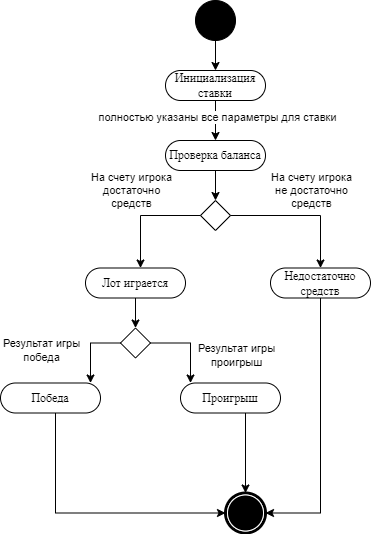

The diagram above was exported from draw.io. Its source (the exported page's mxGraphModel, read from the mxfile embedded in the PNG):
<mxGraphModel dx="-1430" dy="-372" grid="1" gridSize="10" guides="1" tooltips="1" connect="1" arrows="1" fold="1" page="1" pageScale="1" pageWidth="827" pageHeight="1169" math="0" shadow="0">
  <root>
    <mxCell id="0" />
    <mxCell id="1" parent="0" />
    <mxCell id="RsT4S3ZgTCW_b4L4c9uV-126" style="edgeStyle=orthogonalEdgeStyle;rounded=0;orthogonalLoop=1;jettySize=auto;html=1;fontFamily=Times New Roman;" parent="1" source="RsT4S3ZgTCW_b4L4c9uV-127" target="RsT4S3ZgTCW_b4L4c9uV-129" edge="1">
      <mxGeometry relative="1" as="geometry" />
    </mxCell>
    <mxCell id="RsT4S3ZgTCW_b4L4c9uV-127" value="" style="ellipse;whiteSpace=wrap;html=1;rounded=0;shadow=0;comic=0;labelBackgroundColor=none;strokeWidth=1;fillColor=#000000;fontFamily=Verdana;fontSize=12;align=center;" parent="1" vertex="1">
      <mxGeometry x="2795" y="1221" width="40" height="40" as="geometry" />
    </mxCell>
    <mxCell id="RsT4S3ZgTCW_b4L4c9uV-128" style="edgeStyle=orthogonalEdgeStyle;rounded=0;orthogonalLoop=1;jettySize=auto;html=1;" parent="1" source="RsT4S3ZgTCW_b4L4c9uV-129" target="RsT4S3ZgTCW_b4L4c9uV-132" edge="1">
      <mxGeometry relative="1" as="geometry" />
    </mxCell>
    <mxCell id="y8_BTVr9DACyvKg_nWo3-1" value="полностью указаны все параметры для ставки" style="edgeLabel;html=1;align=center;verticalAlign=middle;resizable=0;points=[];" parent="RsT4S3ZgTCW_b4L4c9uV-128" vertex="1" connectable="0">
      <mxGeometry x="-0.216" y="1" relative="1" as="geometry">
        <mxPoint as="offset" />
      </mxGeometry>
    </mxCell>
    <mxCell id="RsT4S3ZgTCW_b4L4c9uV-129" value="&lt;font face=&quot;Times New Roman&quot;&gt;Инициализация ставки&lt;/font&gt;" style="rounded=1;whiteSpace=wrap;html=1;shadow=0;comic=0;labelBackgroundColor=none;strokeWidth=1;fontFamily=Verdana;fontSize=12;align=center;arcSize=50;" parent="1" vertex="1">
      <mxGeometry x="2765" y="1291" width="100" height="30" as="geometry" />
    </mxCell>
    <mxCell id="RsT4S3ZgTCW_b4L4c9uV-186" value="" style="edgeStyle=orthogonalEdgeStyle;rounded=0;orthogonalLoop=1;jettySize=auto;html=1;" parent="1" source="RsT4S3ZgTCW_b4L4c9uV-132" target="RsT4S3ZgTCW_b4L4c9uV-137" edge="1">
      <mxGeometry relative="1" as="geometry" />
    </mxCell>
    <mxCell id="RsT4S3ZgTCW_b4L4c9uV-132" value="&lt;font face=&quot;Times New Roman&quot;&gt;Проверка баланса&lt;br&gt;&lt;/font&gt;" style="rounded=1;whiteSpace=wrap;html=1;shadow=0;comic=0;labelBackgroundColor=none;strokeWidth=1;fontFamily=Verdana;fontSize=12;align=center;arcSize=50;" parent="1" vertex="1">
      <mxGeometry x="2765" y="1361" width="100" height="30" as="geometry" />
    </mxCell>
    <mxCell id="RsT4S3ZgTCW_b4L4c9uV-137" value="" style="rhombus;whiteSpace=wrap;html=1;fontFamily=Times New Roman;" parent="1" vertex="1">
      <mxGeometry x="2800" y="1421" width="30" height="30" as="geometry" />
    </mxCell>
    <mxCell id="RsT4S3ZgTCW_b4L4c9uV-139" value="&lt;font face=&quot;Times New Roman&quot;&gt;Победа&lt;br&gt;&lt;/font&gt;" style="rounded=1;whiteSpace=wrap;html=1;shadow=0;comic=0;labelBackgroundColor=none;strokeWidth=1;fontFamily=Verdana;fontSize=12;align=center;arcSize=50;" parent="1" vertex="1">
      <mxGeometry x="2600" y="1603.5" width="100" height="30" as="geometry" />
    </mxCell>
    <mxCell id="RsT4S3ZgTCW_b4L4c9uV-144" value="&lt;font face=&quot;Times New Roman&quot;&gt;Проигрыш&lt;br&gt;&lt;/font&gt;" style="rounded=1;whiteSpace=wrap;html=1;shadow=0;comic=0;labelBackgroundColor=none;strokeWidth=1;fontFamily=Verdana;fontSize=12;align=center;arcSize=50;" parent="1" vertex="1">
      <mxGeometry x="2780" y="1603.5" width="100" height="30" as="geometry" />
    </mxCell>
    <mxCell id="RsT4S3ZgTCW_b4L4c9uV-190" value="" style="edgeStyle=orthogonalEdgeStyle;rounded=0;orthogonalLoop=1;jettySize=auto;html=1;" parent="1" source="RsT4S3ZgTCW_b4L4c9uV-162" target="RsT4S3ZgTCW_b4L4c9uV-177" edge="1">
      <mxGeometry relative="1" as="geometry" />
    </mxCell>
    <mxCell id="RsT4S3ZgTCW_b4L4c9uV-162" value="&lt;font face=&quot;Times New Roman&quot;&gt;Лот играется&lt;br&gt;&lt;/font&gt;" style="rounded=1;whiteSpace=wrap;html=1;shadow=0;comic=0;labelBackgroundColor=none;strokeWidth=1;fontFamily=Verdana;fontSize=12;align=center;arcSize=50;" parent="1" vertex="1">
      <mxGeometry x="2685" y="1488.5" width="100" height="30" as="geometry" />
    </mxCell>
    <mxCell id="RsT4S3ZgTCW_b4L4c9uV-177" value="" style="rhombus;whiteSpace=wrap;html=1;fontFamily=Times New Roman;" parent="1" vertex="1">
      <mxGeometry x="2720" y="1548.5" width="30" height="30" as="geometry" />
    </mxCell>
    <mxCell id="RsT4S3ZgTCW_b4L4c9uV-191" value="&lt;font face=&quot;Times New Roman&quot;&gt;Недостаточно средств&lt;br&gt;&lt;/font&gt;" style="rounded=1;whiteSpace=wrap;html=1;shadow=0;comic=0;labelBackgroundColor=none;strokeWidth=1;fontFamily=Verdana;fontSize=12;align=center;arcSize=50;" parent="1" vertex="1">
      <mxGeometry x="2870" y="1488.5" width="100" height="30" as="geometry" />
    </mxCell>
    <mxCell id="RsT4S3ZgTCW_b4L4c9uV-192" value="" style="edgeStyle=orthogonalEdgeStyle;rounded=0;orthogonalLoop=1;jettySize=auto;html=1;" parent="1" source="RsT4S3ZgTCW_b4L4c9uV-177" target="RsT4S3ZgTCW_b4L4c9uV-144" edge="1">
      <mxGeometry relative="1" as="geometry">
        <mxPoint x="2710" y="1528.5" as="sourcePoint" />
        <mxPoint x="2710" y="1563.5" as="targetPoint" />
        <Array as="points">
          <mxPoint x="2790" y="1563.5" />
        </Array>
      </mxGeometry>
    </mxCell>
    <mxCell id="y8_BTVr9DACyvKg_nWo3-4" value="Результат игры &lt;br&gt;проигрыш" style="edgeLabel;html=1;align=center;verticalAlign=middle;resizable=0;points=[];" parent="RsT4S3ZgTCW_b4L4c9uV-192" vertex="1" connectable="0">
      <mxGeometry x="0.2958" y="1" relative="1" as="geometry">
        <mxPoint x="44" as="offset" />
      </mxGeometry>
    </mxCell>
    <mxCell id="RsT4S3ZgTCW_b4L4c9uV-193" value="" style="edgeStyle=orthogonalEdgeStyle;rounded=0;orthogonalLoop=1;jettySize=auto;html=1;" parent="1" source="RsT4S3ZgTCW_b4L4c9uV-177" target="RsT4S3ZgTCW_b4L4c9uV-139" edge="1">
      <mxGeometry relative="1" as="geometry">
        <mxPoint x="2720" y="1538.5" as="sourcePoint" />
        <mxPoint x="2720" y="1573.5" as="targetPoint" />
        <Array as="points">
          <mxPoint x="2690" y="1563.5" />
        </Array>
      </mxGeometry>
    </mxCell>
    <mxCell id="y8_BTVr9DACyvKg_nWo3-5" value="Результат игры&lt;br&gt;победа" style="edgeLabel;html=1;align=center;verticalAlign=middle;resizable=0;points=[];" parent="RsT4S3ZgTCW_b4L4c9uV-193" vertex="1" connectable="0">
      <mxGeometry x="0.281" relative="1" as="geometry">
        <mxPoint x="-50" y="-8" as="offset" />
      </mxGeometry>
    </mxCell>
    <mxCell id="RsT4S3ZgTCW_b4L4c9uV-194" value="" style="edgeStyle=orthogonalEdgeStyle;rounded=0;orthogonalLoop=1;jettySize=auto;html=1;" parent="1" source="RsT4S3ZgTCW_b4L4c9uV-137" target="RsT4S3ZgTCW_b4L4c9uV-162" edge="1">
      <mxGeometry relative="1" as="geometry">
        <mxPoint x="2725" y="1578.5" as="sourcePoint" />
        <mxPoint x="2790" y="1638.5" as="targetPoint" />
        <Array as="points">
          <mxPoint x="2740" y="1435.5" />
        </Array>
      </mxGeometry>
    </mxCell>
    <mxCell id="y8_BTVr9DACyvKg_nWo3-3" value="На счету игрока &lt;br&gt;достаточно &lt;br&gt;средств" style="edgeLabel;html=1;align=center;verticalAlign=middle;resizable=0;points=[];" parent="RsT4S3ZgTCW_b4L4c9uV-194" vertex="1" connectable="0">
      <mxGeometry x="-0.3244" relative="1" as="geometry">
        <mxPoint x="-32" y="-26" as="offset" />
      </mxGeometry>
    </mxCell>
    <mxCell id="RsT4S3ZgTCW_b4L4c9uV-195" value="" style="edgeStyle=orthogonalEdgeStyle;rounded=0;orthogonalLoop=1;jettySize=auto;html=1;" parent="1" source="RsT4S3ZgTCW_b4L4c9uV-137" target="RsT4S3ZgTCW_b4L4c9uV-191" edge="1">
      <mxGeometry relative="1" as="geometry">
        <mxPoint x="2850" y="1438.5" as="sourcePoint" />
        <mxPoint x="2710" y="1498.5" as="targetPoint" />
        <Array as="points">
          <mxPoint x="2920" y="1435.5" />
        </Array>
      </mxGeometry>
    </mxCell>
    <mxCell id="y8_BTVr9DACyvKg_nWo3-2" value="На счету игрока &lt;br&gt;не достаточно &lt;br&gt;средств" style="edgeLabel;html=1;align=center;verticalAlign=middle;resizable=0;points=[];" parent="RsT4S3ZgTCW_b4L4c9uV-195" vertex="1" connectable="0">
      <mxGeometry x="-0.1673" relative="1" as="geometry">
        <mxPoint x="21" y="-26" as="offset" />
      </mxGeometry>
    </mxCell>
    <mxCell id="RsT4S3ZgTCW_b4L4c9uV-197" value="" style="shape=mxgraph.bpmn.shape;html=1;verticalLabelPosition=bottom;labelBackgroundColor=#ffffff;verticalAlign=top;perimeter=ellipsePerimeter;outline=end;symbol=terminate;rounded=0;shadow=0;comic=0;strokeWidth=1;fontFamily=Verdana;fontSize=12;align=center;" parent="1" vertex="1">
      <mxGeometry x="2825" y="1713.5" width="40" height="40" as="geometry" />
    </mxCell>
    <mxCell id="RsT4S3ZgTCW_b4L4c9uV-198" style="edgeStyle=orthogonalEdgeStyle;rounded=0;orthogonalLoop=1;jettySize=auto;html=1;fontFamily=Times New Roman;" parent="1" source="RsT4S3ZgTCW_b4L4c9uV-191" target="RsT4S3ZgTCW_b4L4c9uV-197" edge="1">
      <mxGeometry relative="1" as="geometry">
        <Array as="points">
          <mxPoint x="2920" y="1733.5" />
        </Array>
        <mxPoint x="2665" y="1788.5" as="sourcePoint" />
        <mxPoint x="2460" y="1988.5" as="targetPoint" />
      </mxGeometry>
    </mxCell>
    <mxCell id="RsT4S3ZgTCW_b4L4c9uV-199" style="edgeStyle=orthogonalEdgeStyle;rounded=0;orthogonalLoop=1;jettySize=auto;html=1;fontFamily=Times New Roman;" parent="1" source="RsT4S3ZgTCW_b4L4c9uV-139" target="RsT4S3ZgTCW_b4L4c9uV-197" edge="1">
      <mxGeometry relative="1" as="geometry">
        <Array as="points">
          <mxPoint x="2655" y="1733.5" />
        </Array>
        <mxPoint x="2645" y="1753.5" as="sourcePoint" />
        <mxPoint x="2440" y="1953.5" as="targetPoint" />
      </mxGeometry>
    </mxCell>
    <mxCell id="RsT4S3ZgTCW_b4L4c9uV-200" style="edgeStyle=orthogonalEdgeStyle;rounded=0;orthogonalLoop=1;jettySize=auto;html=1;fontFamily=Times New Roman;" parent="1" source="RsT4S3ZgTCW_b4L4c9uV-144" target="RsT4S3ZgTCW_b4L4c9uV-197" edge="1">
      <mxGeometry relative="1" as="geometry">
        <Array as="points">
          <mxPoint x="2845" y="1648.5" />
          <mxPoint x="2845" y="1648.5" />
        </Array>
        <mxPoint x="2400" y="1843.5" as="sourcePoint" />
        <mxPoint x="2195" y="2043.5" as="targetPoint" />
      </mxGeometry>
    </mxCell>
  </root>
</mxGraphModel>